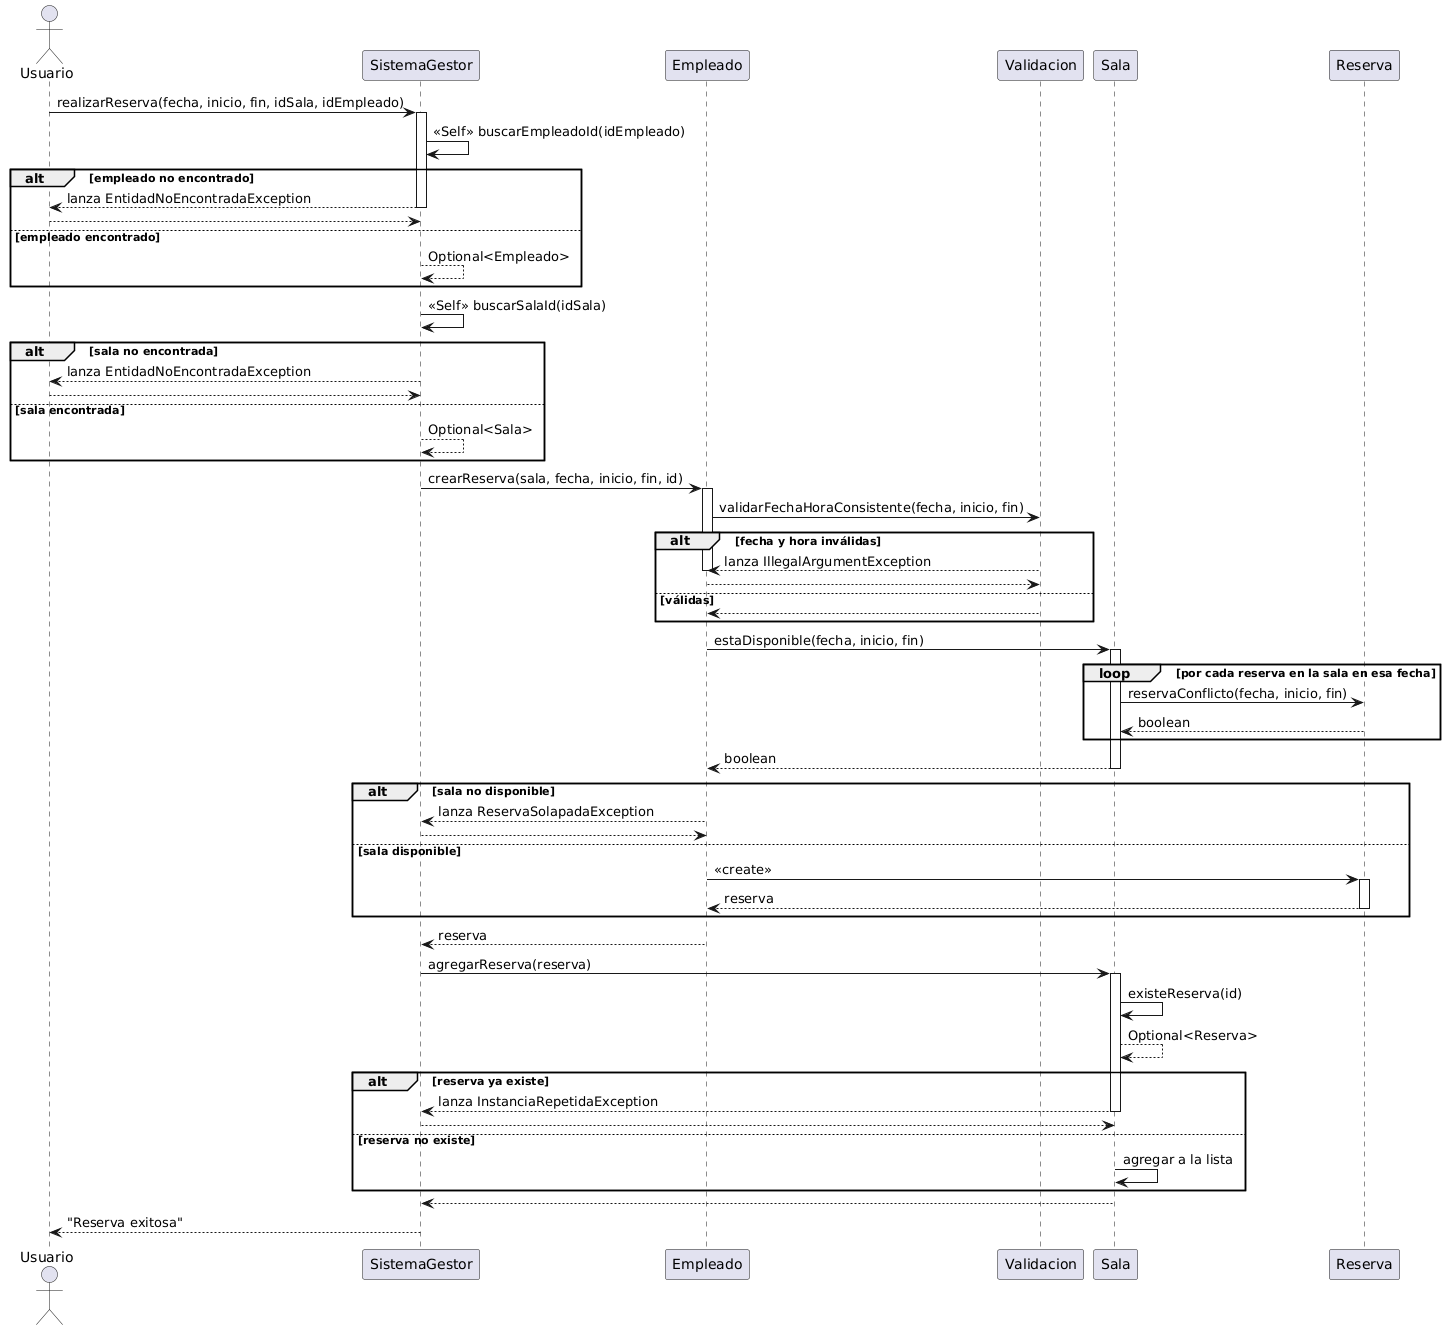

The diagram above was rendered by PlantUML. Its source (embedded in the PNG):
@startuml
actor Usuario

Usuario -> SistemaGestor : realizarReserva(fecha, inicio, fin, idSala, idEmpleado)
activate SistemaGestor

SistemaGestor -> SistemaGestor : <<Self>> buscarEmpleadoId(idEmpleado)
alt empleado no encontrado
    SistemaGestor --> Usuario : lanza EntidadNoEncontradaException
    deactivate SistemaGestor
    return
else empleado encontrado
    SistemaGestor --> SistemaGestor : Optional<Empleado>
end

SistemaGestor -> SistemaGestor : <<Self>> buscarSalaId(idSala)
alt sala no encontrada
    SistemaGestor --> Usuario : lanza EntidadNoEncontradaException
    deactivate SistemaGestor
    return
else sala encontrada
    SistemaGestor --> SistemaGestor : Optional<Sala>
end

SistemaGestor -> Empleado : crearReserva(sala, fecha, inicio, fin, id)
activate Empleado

Empleado -> Validacion : validarFechaHoraConsistente(fecha, inicio, fin)
alt fecha y hora inválidas
    Validacion --> Empleado : lanza IllegalArgumentException
    deactivate Empleado
    deactivate SistemaGestor
    return
else válidas
    Validacion --> Empleado
end

Empleado -> Sala : estaDisponible(fecha, inicio, fin)
activate Sala
loop por cada reserva en la sala en esa fecha
    Sala -> Reserva : reservaConflicto(fecha, inicio, fin)
    Reserva --> Sala : boolean
end
Sala --> Empleado : boolean
deactivate Sala

alt sala no disponible
    Empleado --> SistemaGestor : lanza ReservaSolapadaException
    deactivate Empleado
    deactivate SistemaGestor
    return
else sala disponible
    Empleado -> Reserva : <<create>>
    activate Reserva
    Reserva --> Empleado : reserva
    deactivate Reserva
end

Empleado --> SistemaGestor : reserva
deactivate Empleado

SistemaGestor -> Sala : agregarReserva(reserva)
activate Sala
Sala -> Sala : existeReserva(id)
Sala --> Sala : Optional<Reserva>
alt reserva ya existe
    Sala --> SistemaGestor : lanza InstanciaRepetidaException
    deactivate Sala
    deactivate SistemaGestor
    return
else reserva no existe
    Sala -> Sala : agregar a la lista
end
Sala --> SistemaGestor
deactivate Sala

SistemaGestor --> Usuario : "Reserva exitosa"
deactivate SistemaGestor
@enduml